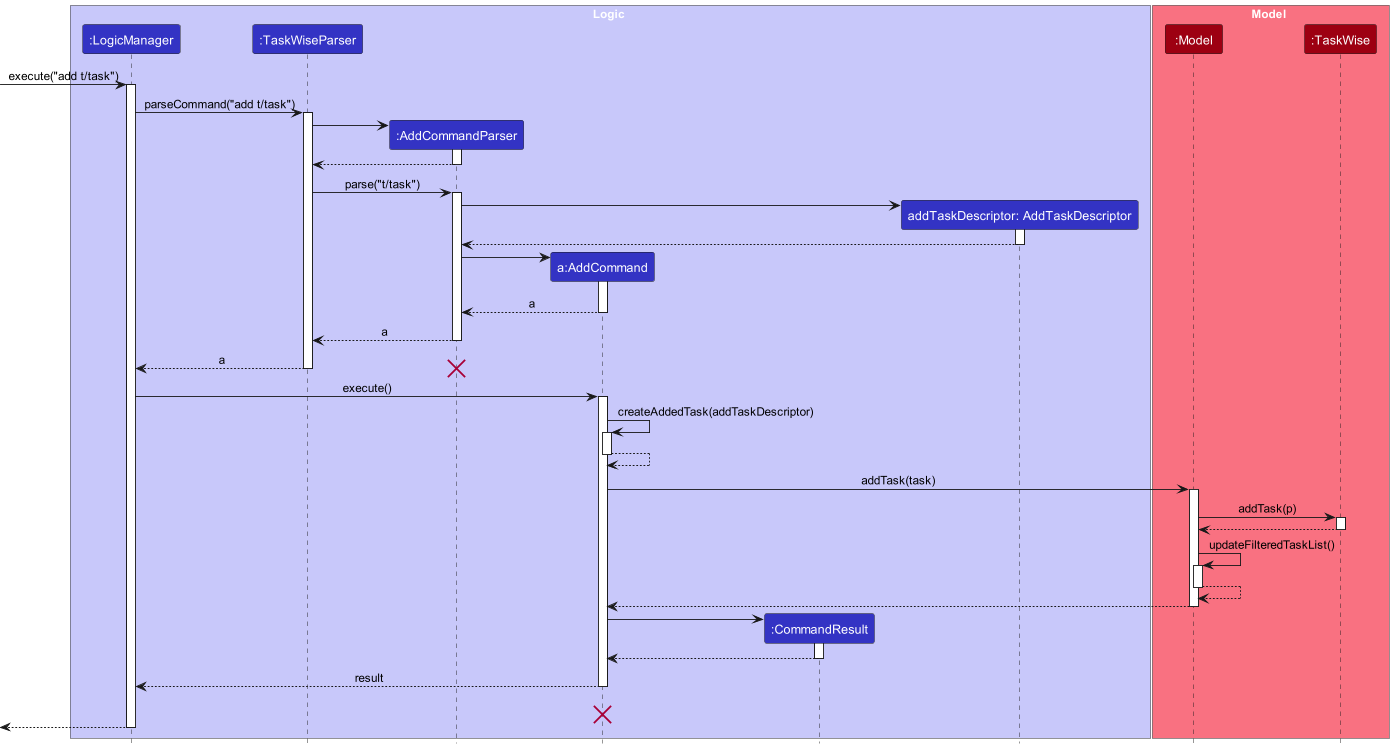

The diagram above was rendered by PlantUML. Its source (embedded in the PNG):
@startuml
!include style.puml
skinparam ArrowFontStyle plain

box Logic LOGIC_COLOR_T1
participant ":LogicManager" as LogicManager LOGIC_COLOR
participant ":TaskWiseParser" as TaskWiseParser LOGIC_COLOR
participant ":AddCommandParser" as AddCommandParser LOGIC_COLOR
participant "a:AddCommand" as AddCommand LOGIC_COLOR
participant ":CommandResult" as CommandResult LOGIC_COLOR
participant "addTaskDescriptor: AddTaskDescriptor" as AddTaskDescriptor LOGIC_COLOR
end box

box Model MODEL_COLOR_T1
participant ":Model" as Model MODEL_COLOR
participant ":TaskWise" as TaskWise MODEL_COLOR
end box

[-> LogicManager : execute("add t/task")
activate LogicManager

LogicManager -> TaskWiseParser : parseCommand("add t/task")
activate TaskWiseParser

create AddCommandParser
TaskWiseParser -> AddCommandParser
activate AddCommandParser

AddCommandParser --> TaskWiseParser
deactivate AddCommandParser

TaskWiseParser -> AddCommandParser : parse("t/task")
activate AddCommandParser

create AddTaskDescriptor
AddCommandParser -> AddTaskDescriptor
activate AddTaskDescriptor

AddTaskDescriptor --> AddCommandParser
deactivate AddTaskDescriptor

create AddCommand
AddCommandParser -> AddCommand
activate AddCommand

AddCommand --> AddCommandParser : a
deactivate AddCommand

AddCommandParser --> TaskWiseParser : a
deactivate AddCommandParser

TaskWiseParser --> LogicManager : a
deactivate TaskWiseParser
destroy AddCommandParser

LogicManager -> AddCommand : execute()
activate AddCommand

AddCommand -> AddCommand : createAddedTask(addTaskDescriptor)
activate AddCommand

AddCommand --> AddCommand
deactivate AddCommand

AddCommand -> Model : addTask(task)
activate Model

Model -> TaskWise : addTask(p)
activate TaskWise

TaskWise --> Model
deactivate TaskWise

Model -> Model : updateFilteredTaskList()
activate Model

Model --> Model
deactivate Model

Model --> AddCommand
deactivate Model

create CommandResult
AddCommand -> CommandResult
activate CommandResult

CommandResult --> AddCommand
deactivate CommandResult

AddCommand --> LogicManager : result
deactivate AddCommand
AddCommand -[hidden]-> LogicManager : result
destroy AddCommand

[<--LogicManager
deactivate LogicManager
@enduml